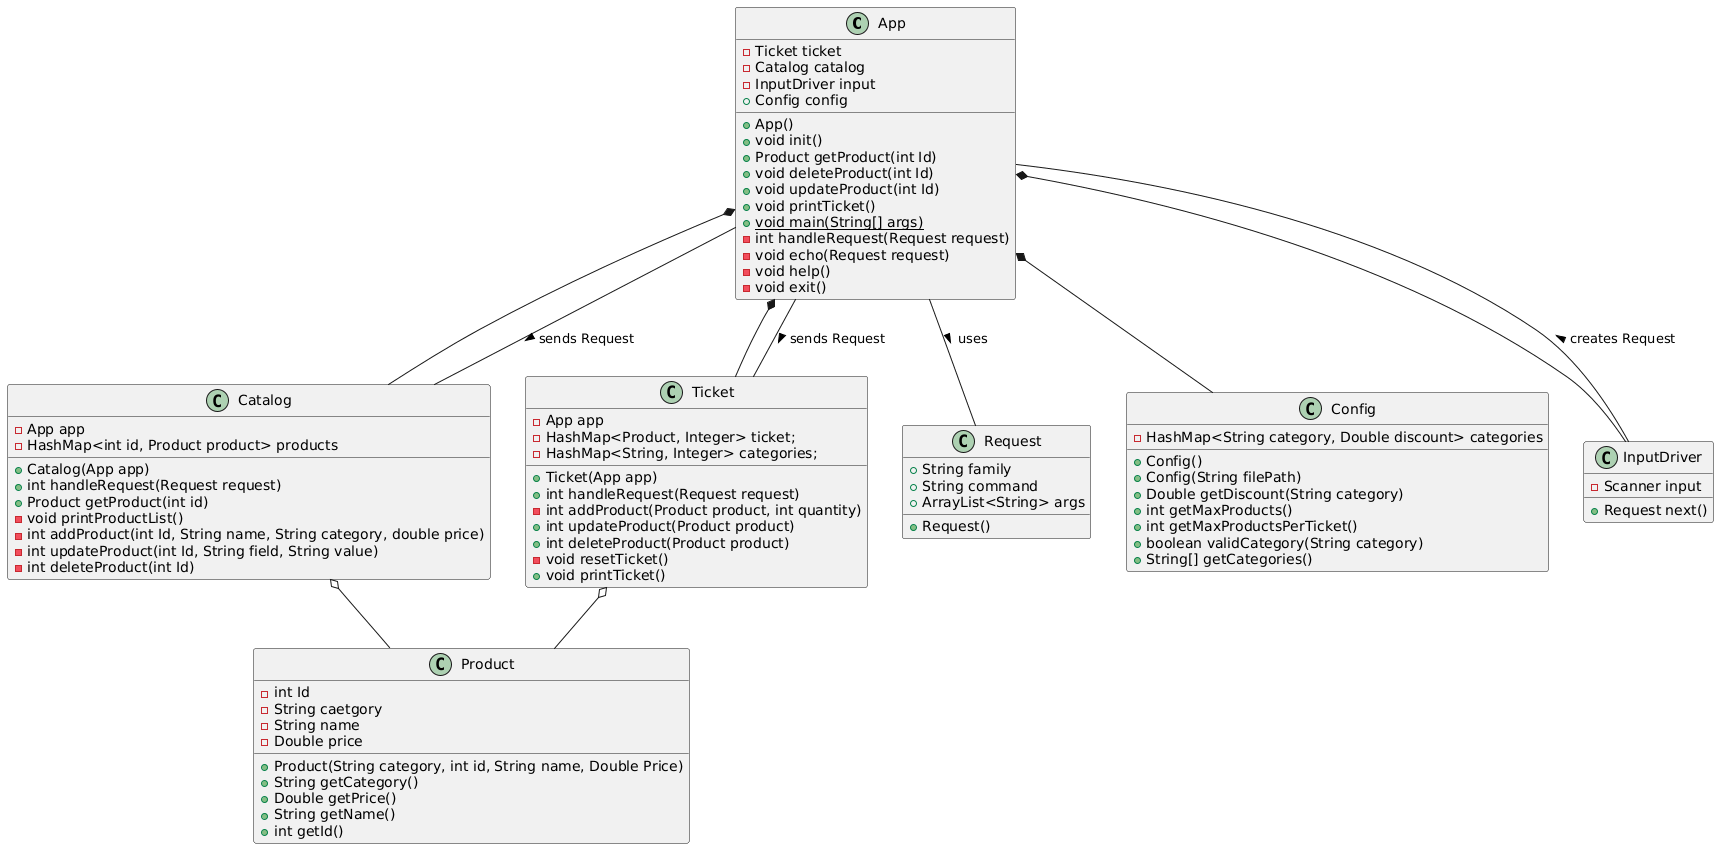

The diagram above was rendered by PlantUML. Its source (embedded in the PNG):
@startuml
class App {
- Ticket ticket
- Catalog catalog
- InputDriver input
+ Config config
+ App()
+ void init()
+ Product getProduct(int Id)
+ void deleteProduct(int Id)
+ void updateProduct(int Id)
+ void printTicket()
+ {static} void main(String[] args)
- int handleRequest(Request request)
- void echo(Request request)
- void help()
- void exit()
}
class Catalog {
- App app
- HashMap<int id, Product product> products
+ Catalog(App app)
+ int handleRequest(Request request)
+ Product getProduct(int id)
- void printProductList()
- int addProduct(int Id, String name, String category, double price)
- int updateProduct(int Id, String field, String value)
- int deleteProduct(int Id)

}
class Ticket {
- App app
- HashMap<Product, Integer> ticket;
- HashMap<String, Integer> categories;
+ Ticket(App app)
+ int handleRequest(Request request)
- int addProduct(Product product, int quantity)
+ int updateProduct(Product product)
+ int deleteProduct(Product product)
- void resetTicket()
+ void printTicket()
}
class Request {
+ String family
+ String command
+ ArrayList<String> args
+ Request()
}
class Config {
- HashMap<String category, Double discount> categories
+ Config()
+ Config(String filePath)
+ Double getDiscount(String category)
+ int getMaxProducts()
+ int getMaxProductsPerTicket()
+ boolean validCategory(String category)
+ String[] getCategories()
}
class InputDriver {
- Scanner input
+ Request next()
}
class Product {
- int Id
- String caetgory
- String name
- Double price
+ Product(String category, int id, String name, Double Price)
+ String getCategory()
+ Double getPrice()
+ String getName()
+ int getId()
}
App *-- Catalog
App *-- Ticket
App *-- Config
App *-- InputDriver
Catalog o-- Product
Ticket o-- Product
App -- Request : uses >
App -- Catalog : sends Request >
App -- Ticket : sends Request >
InputDriver -- App : creates Request >
@enduml